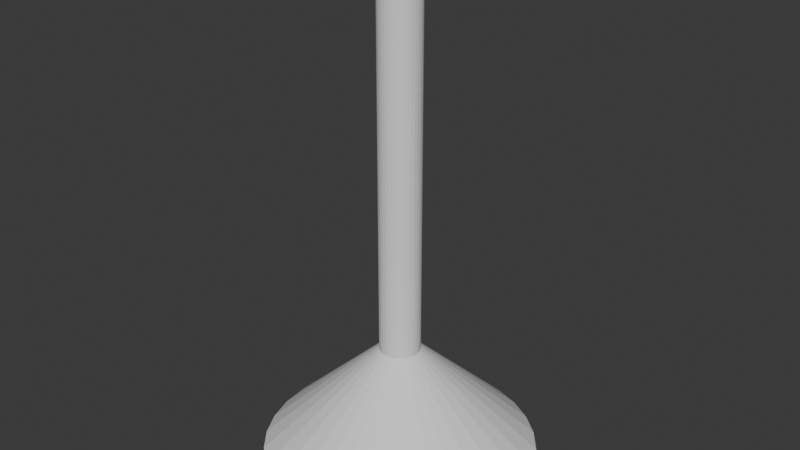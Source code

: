# Source: Lamp.blend  (saved by Blender 4.3.34; exported with 4.5.12 LTS)
import bpy
from mathutils import Matrix  # noqa: F401  (used for matrix-valued properties, if any)

bpy.ops.wm.read_factory_settings(use_empty=True)
scene = bpy.context.scene
scene.name = 'Scene'

# ---- collections
col_collection = bpy.data.collections.new('Collection'); scene.collection.children.link(col_collection)

# ---- world
world_world = bpy.data.worlds.new('World'); scene.world = world_world
world_world.use_nodes = True; world_world.node_tree.nodes.clear()
_N = world_world.node_tree.nodes; _L = world_world.node_tree.links
n0 = _N.new('ShaderNodeOutputWorld'); n0.name = 'World Output'; n0.location = (300, 300)
n1 = _N.new('ShaderNodeBackground'); n1.name = 'Background'; n1.location = (10, 300)
n1.inputs[0].default_value = (0.05088, 0.05088, 0.05088, 1.0)
_L.new(n1.outputs[0], n0.inputs[0])
n0.is_active_output = True
world_world.color = (0.05088, 0.05088, 0.05088)
world_world.sun_shadow_jitter_overblur = 0.0

# ---- meshes
me_cylinder = bpy.data.meshes.new('Cylinder')
me_cylinder.from_pydata([(0.0, 1.0, -1.0), (0.0, 1.0, 1.0), (0.1951, 0.9808, -1.0), (0.1951, 0.9808, 1.0), (0.3827, 0.9239, -1.0), (0.3827, 0.9239, 1.0), (0.5556, 0.8315, -1.0), (0.5556, 0.8315, 1.0), (0.7071, 0.7071, -1.0), (0.7071, 0.7071, 1.0), (0.8315, 0.5556, -1.0), (0.8315, 0.5556, 1.0), (0.9239, 0.3827, -1.0), (0.9239, 0.3827, 1.0), (0.9808, 0.1951, -1.0), (0.9808, 0.1951, 1.0), (1.0, 0.0, -1.0), (1.0, 0.0, 1.0), (0.9808, -0.1951, -1.0), (0.9808, -0.1951, 1.0), (0.9239, -0.3827, -1.0), (0.9239, -0.3827, 1.0), (0.8315, -0.5556, -1.0), (0.8315, -0.5556, 1.0), (0.7071, -0.7071, -1.0), (0.7071, -0.7071, 1.0), (0.5556, -0.8315, -1.0), (0.5556, -0.8315, 1.0), (0.3827, -0.9239, -1.0), (0.3827, -0.9239, 1.0), (0.1951, -0.9808, -1.0), (0.1951, -0.9808, 1.0), (0.0, -1.0, -1.0), (0.0, -1.0, 1.0), (-0.1951, -0.9808, -1.0), (-0.1951, -0.9808, 1.0), (-0.3827, -0.9239, -1.0), (-0.3827, -0.9239, 1.0), (-0.5556, -0.8315, -1.0), (-0.5556, -0.8315, 1.0), (-0.7071, -0.7071, -1.0), (-0.7071, -0.7071, 1.0), (-0.8315, -0.5556, -1.0), (-0.8315, -0.5556, 1.0), (-0.9239, -0.3827, -1.0), (-0.9239, -0.3827, 1.0), (-0.9808, -0.1951, -1.0), (-0.9808, -0.1951, 1.0), (-1.0, 0.0, -1.0), (-1.0, 0.0, 1.0), (-0.9808, 0.1951, -1.0), (-0.9808, 0.1951, 1.0), (-0.9239, 0.3827, -1.0), (-0.9239, 0.3827, 1.0), (-0.8315, 0.5556, -1.0), (-0.8315, 0.5556, 1.0), (-0.7071, 0.7071, -1.0), (-0.7071, 0.7071, 1.0), (-0.5556, 0.8315, -1.0), (-0.5556, 0.8315, 1.0), (-0.3827, 0.9239, -1.0), (-0.3827, 0.9239, 1.0), (-0.1951, 0.9808, -1.0), (-0.1951, 0.9808, 1.0), (-7.758e-07, 5.934, -1.594), (1.158, 5.82, -1.594), (2.271, 5.482, -1.594), (3.297, 4.934, -1.594), (4.196, 4.196, -1.594), (4.934, 3.297, -1.594), (5.482, 2.271, -1.594), (5.82, 1.158, -1.594), (5.934, 0.0, -1.594), (5.82, -1.158, -1.594), (5.482, -2.271, -1.594), (4.934, -3.297, -1.594), (4.196, -4.196, -1.594), (3.297, -4.934, -1.594), (2.271, -5.482, -1.594), (1.158, -5.82, -1.594), (-7.758e-07, -5.934, -1.594), (-1.158, -5.82, -1.594), (-2.271, -5.482, -1.594), (-3.297, -4.934, -1.594), (-4.196, -4.196, -1.594), (-4.934, -3.297, -1.594), (-5.482, -2.271, -1.594), (-5.82, -1.158, -1.594), (-5.934, 0.0, -1.594), (-5.82, 1.158, -1.594), (-5.482, 2.271, -1.594), (-4.934, 3.297, -1.594), (-4.196, 4.196, -1.594), (-3.297, 4.934, -1.594), (-2.271, 5.482, -1.594), (-1.158, 5.82, -1.594), (-7.758e-07, 6.769, -1.594), (1.321, 6.639, -1.594), (2.59, 6.254, -1.594), (3.761, 5.628, -1.594), (4.786, 4.786, -1.594), (5.628, 3.761, -1.594), (6.254, 2.59, -1.594), (6.639, 1.321, -1.594), (6.769, 0.0, -1.594), (6.639, -1.321, -1.594), (6.254, -2.59, -1.594), (5.628, -3.761, -1.594), (4.786, -4.786, -1.594), (3.761, -5.628, -1.594), (2.59, -6.254, -1.594), (1.321, -6.639, -1.594), (-7.758e-07, -6.769, -1.594), (-1.321, -6.639, -1.594), (-2.59, -6.254, -1.594), (-3.761, -5.628, -1.594), (-4.786, -4.786, -1.594), (-5.628, -3.761, -1.594), (-6.254, -2.59, -1.594), (-6.639, -1.321, -1.594), (-6.769, 0.0, -1.594), (-6.639, 1.321, -1.594), (-6.254, 2.59, -1.594), (-5.628, 3.761, -1.594), (-4.786, 4.786, -1.594), (-3.761, 5.628, -1.594), (-2.59, 6.254, -1.594), (-1.321, 6.639, -1.594), (-6.103e-07, 1.023, -1.042), (0.1996, 1.003, -1.042), (0.3915, 0.9452, -1.042), (0.5684, 0.8507, -1.042), (0.7234, 0.7234, -1.042), (0.8507, 0.5684, -1.042), (0.9452, 0.3915, -1.042), (1.003, 0.1996, -1.042), (1.023, 0.0, -1.042), (1.003, -0.1996, -1.042), (0.9452, -0.3915, -1.042), (0.8507, -0.5684, -1.042), (0.7234, -0.7234, -1.042), (0.5684, -0.8507, -1.042), (0.3915, -0.9452, -1.042), (0.1996, -1.003, -1.042), (-6.103e-07, -1.023, -1.042), (-0.1996, -1.003, -1.042), (-0.3915, -0.9452, -1.042), (-0.5684, -0.8507, -1.042), (-0.7234, -0.7234, -1.042), (-0.8507, -0.5684, -1.042), (-0.9452, -0.3915, -1.042), (-1.003, -0.1996, -1.042), (-1.023, 0.0, -1.042), (-1.003, 0.1996, -1.042), (-0.9452, 0.3915, -1.042), (-0.8507, 0.5684, -1.042), (-0.7234, 0.7234, -1.042), (-0.5684, 0.8507, -1.042), (-0.3915, 0.9452, -1.042), (-0.1996, 1.003, -1.042), (-5.373e-07, 0.6175, -1.163), (0.1205, 0.6057, -1.163), (0.2363, 0.5705, -1.163), (0.3431, 0.5135, -1.163), (0.4367, 0.4367, -1.163), (0.5135, 0.3431, -1.163), (0.5705, 0.2363, -1.163), (0.6057, 0.1205, -1.163), (0.6175, 3.437e-09, -1.163), (0.6057, -0.1205, -1.163), (0.5705, -0.2363, -1.163), (0.5135, -0.3431, -1.163), (0.4367, -0.4367, -1.163), (0.3431, -0.5135, -1.163), (0.2363, -0.5705, -1.163), (0.1205, -0.6057, -1.163), (-5.373e-07, -0.6175, -1.163), (-0.1205, -0.6057, -1.163), (-0.2363, -0.5705, -1.163), (-0.3431, -0.5135, -1.163), (-0.4367, -0.4367, -1.163), (-0.5135, -0.3431, -1.163), (-0.5705, -0.2363, -1.163), (-0.6057, -0.1205, -1.163), (-0.6175, 3.437e-09, -1.163), (-0.6057, 0.1205, -1.163), (-0.5705, 0.2363, -1.163), (-0.5135, 0.3431, -1.163), (-0.4367, 0.4367, -1.163), (-0.3431, 0.5135, -1.163), (-0.2363, 0.5705, -1.163), (-0.1205, 0.6057, -1.163), (-8.477e-07, 0.6175, -1.327), (0.1205, 0.6057, -1.327), (0.2363, 0.5705, -1.327), (0.3431, 0.5135, -1.327), (0.4367, 0.4367, -1.327), (0.5135, 0.3431, -1.327), (0.5705, 0.2363, -1.327), (0.6057, 0.1205, -1.327), (0.6175, 3.437e-09, -1.327), (0.6057, -0.1205, -1.327), (0.5705, -0.2363, -1.327), (0.5135, -0.3431, -1.327), (0.4367, -0.4367, -1.327), (0.3431, -0.5135, -1.327), (0.2363, -0.5705, -1.327), (0.1205, -0.6057, -1.327), (-8.477e-07, -0.6175, -1.327), (-0.1205, -0.6057, -1.327), (-0.2363, -0.5705, -1.327), (-0.3431, -0.5135, -1.327), (-0.4367, -0.4367, -1.327), (-0.5135, -0.3431, -1.327), (-0.5705, -0.2363, -1.327), (-0.6057, -0.1205, -1.327), (-0.6175, 3.437e-09, -1.327), (-0.6057, 0.1205, -1.327), (-0.5705, 0.2363, -1.327), (-0.5135, 0.3431, -1.327), (-0.4367, 0.4367, -1.327), (-0.3431, 0.5135, -1.327), (-0.2363, 0.5705, -1.327), (-0.1205, 0.6057, -1.327)], [], [(0, 1, 3, 2), (2, 3, 5, 4), (4, 5, 7, 6), (6, 7, 9, 8), (8, 9, 11, 10), (10, 11, 13, 12), (12, 13, 15, 14), (14, 15, 17, 16), (16, 17, 19, 18), (18, 19, 21, 20), (20, 21, 23, 22), (22, 23, 25, 24), (24, 25, 27, 26), (26, 27, 29, 28), (28, 29, 31, 30), (30, 31, 33, 32), (32, 33, 35, 34), (34, 35, 37, 36), (36, 37, 39, 38), (38, 39, 41, 40), (40, 41, 43, 42), (42, 43, 45, 44), (44, 45, 47, 46), (46, 47, 49, 48), (48, 49, 51, 50), (50, 51, 53, 52), (52, 53, 55, 54), (54, 55, 57, 56), (56, 57, 59, 58), (58, 59, 61, 60), (3, 1, 63, 61, 59, 57, 55, 53, 51, 49, 47, 45, 43, 41, 39, 37, 35, 33, 31, 29, 27, 25, 23, 21, 19, 17, 15, 13, 11, 9, 7, 5), (60, 61, 63, 62), (62, 63, 1, 0), (4, 6, 99, 98), (90, 91, 155, 154), (22, 24, 108, 107), (40, 42, 117, 116), (58, 60, 126, 125), (14, 16, 104, 103), (32, 34, 113, 112), (50, 52, 122, 121), (6, 8, 100, 99), (24, 26, 109, 108), (42, 44, 118, 117), (60, 62, 127, 126), (16, 18, 105, 104), (34, 36, 114, 113), (52, 54, 123, 122), (8, 10, 101, 100), (26, 28, 110, 109), (44, 46, 119, 118), (0, 2, 97, 96), (62, 0, 96, 127), (18, 20, 106, 105), (36, 38, 115, 114), (54, 56, 124, 123), (10, 12, 102, 101), (28, 30, 111, 110), (46, 48, 120, 119), (2, 4, 98, 97), (20, 22, 107, 106), (38, 40, 116, 115), (56, 58, 125, 124), (12, 14, 103, 102), (30, 32, 112, 111), (48, 50, 121, 120), (65, 64, 96, 97), (66, 65, 97, 98), (67, 66, 98, 99), (68, 67, 99, 100), (69, 68, 100, 101), (70, 69, 101, 102), (71, 70, 102, 103), (72, 71, 103, 104), (73, 72, 104, 105), (74, 73, 105, 106), (75, 74, 106, 107), (76, 75, 107, 108), (77, 76, 108, 109), (78, 77, 109, 110), (79, 78, 110, 111), (80, 79, 111, 112), (81, 80, 112, 113), (82, 81, 113, 114), (83, 82, 114, 115), (84, 83, 115, 116), (85, 84, 116, 117), (86, 85, 117, 118), (87, 86, 118, 119), (88, 87, 119, 120), (89, 88, 120, 121), (90, 89, 121, 122), (91, 90, 122, 123), (92, 91, 123, 124), (93, 92, 124, 125), (94, 93, 125, 126), (95, 94, 126, 127), (64, 95, 127, 96), (130, 131, 163, 162), (77, 78, 142, 141), (64, 65, 129, 128), (91, 92, 156, 155), (78, 79, 143, 142), (65, 66, 130, 129), (92, 93, 157, 156), (79, 80, 144, 143), (66, 67, 131, 130), (93, 94, 158, 157), (80, 81, 145, 144), (67, 68, 132, 131), (94, 95, 159, 158), (81, 82, 146, 145), (68, 69, 133, 132), (95, 64, 128, 159), (82, 83, 147, 146), (69, 70, 134, 133), (83, 84, 148, 147), (70, 71, 135, 134), (84, 85, 149, 148), (71, 72, 136, 135), (85, 86, 150, 149), (72, 73, 137, 136), (86, 87, 151, 150), (73, 74, 138, 137), (87, 88, 152, 151), (74, 75, 139, 138), (88, 89, 153, 152), (75, 76, 140, 139), (89, 90, 154, 153), (76, 77, 141, 140), (165, 166, 198, 197), (157, 158, 190, 189), (144, 145, 177, 176), (131, 132, 164, 163), (158, 159, 191, 190), (145, 146, 178, 177), (132, 133, 165, 164), (159, 128, 160, 191), (146, 147, 179, 178), (133, 134, 166, 165), (147, 148, 180, 179), (134, 135, 167, 166), (148, 149, 181, 180), (135, 136, 168, 167), (149, 150, 182, 181), (136, 137, 169, 168), (150, 151, 183, 182), (137, 138, 170, 169), (151, 152, 184, 183), (138, 139, 171, 170), (152, 153, 185, 184), (139, 140, 172, 171), (153, 154, 186, 185), (140, 141, 173, 172), (154, 155, 187, 186), (141, 142, 174, 173), (128, 129, 161, 160), (155, 156, 188, 187), (142, 143, 175, 174), (129, 130, 162, 161), (156, 157, 189, 188), (143, 144, 176, 175), (179, 180, 212, 211), (166, 167, 199, 198), (180, 181, 213, 212), (167, 168, 200, 199), (181, 182, 214, 213), (168, 169, 201, 200), (182, 183, 215, 214), (169, 170, 202, 201), (183, 184, 216, 215), (170, 171, 203, 202), (184, 185, 217, 216), (171, 172, 204, 203), (185, 186, 218, 217), (172, 173, 205, 204), (186, 187, 219, 218), (173, 174, 206, 205), (160, 161, 193, 192), (187, 188, 220, 219), (174, 175, 207, 206), (161, 162, 194, 193), (188, 189, 221, 220), (175, 176, 208, 207), (162, 163, 195, 194), (189, 190, 222, 221), (176, 177, 209, 208), (163, 164, 196, 195), (190, 191, 223, 222), (177, 178, 210, 209), (164, 165, 197, 196), (191, 160, 192, 223), (178, 179, 211, 210)])
_uv = me_cylinder.uv_layers.new(name='UVMap')
_uv.uv.foreach_set('vector', [1.0, 0.5, 1.0, 1.0, 0.9688, 1.0, 0.9688, 0.5, 0.9688, 0.5, 0.9688, 1.0, 0.9375, 1.0, 0.9375, 0.5, 0.9375, 0.5, 0.9375, 1.0, 0.9062, 1.0, 0.9062, 0.5, 0.9062, 0.5, 0.9062, 1.0, 0.875, 1.0, 0.875, 0.5, 0.875, 0.5, 0.875, 1.0, 0.8438, 1.0, 0.8438, 0.5, 0.8438, 0.5, 0.8438, 1.0, 0.8125, 1.0, 0.8125, 0.5, 0.8125, 0.5, 0.8125, 1.0, 0.7812, 1.0, 0.7812, 0.5, 0.7812, 0.5, 0.7812, 1.0, 0.75, 1.0, 0.75, 0.5, 0.75, 0.5, 0.75, 1.0, 0.7188, 1.0, 0.7188, 0.5, 0.7188, 0.5, 0.7188, 1.0, 0.6875, 1.0, 0.6875, 0.5, 0.6875, 0.5, 0.6875, 1.0, 0.6562, 1.0, 0.6562, 0.5, 0.6562, 0.5, 0.6562, 1.0, 0.625, 1.0, 0.625, 0.5, 0.625, 0.5, 0.625, 1.0, 0.5938, 1.0, 0.5938, 0.5, 0.5938, 0.5, 0.5938, 1.0, 0.5625, 1.0, 0.5625, 0.5, 0.5625, 0.5, 0.5625, 1.0, 0.5312, 1.0, 0.5312, 0.5, 0.5312, 0.5, 0.5312, 1.0, 0.5, 1.0, 0.5, 0.5, 0.5, 0.5, 0.5, 1.0, 0.4688, 1.0, 0.4688, 0.5, 0.4688, 0.5, 0.4688, 1.0, 0.4375, 1.0, 0.4375, 0.5, 0.4375, 0.5, 0.4375, 1.0, 0.4062, 1.0, 0.4062, 0.5, 0.4062, 0.5, 0.4062, 1.0, 0.375, 1.0, 0.375, 0.5, 0.375, 0.5, 0.375, 1.0, 0.3438, 1.0, 0.3438, 0.5, 0.3438, 0.5, 0.3438, 1.0, 0.3125, 1.0, 0.3125, 0.5, 0.3125, 0.5, 0.3125, 1.0, 0.2812, 1.0, 0.2812, 0.5, 0.2812, 0.5, 0.2812, 1.0, 0.25, 1.0, 0.25, 0.5, 0.25, 0.5, 0.25, 1.0, 0.2188, 1.0, 0.2188, 0.5, 0.2188, 0.5, 0.2188, 1.0, 0.1875, 1.0, 0.1875, 0.5, 0.1875, 0.5, 0.1875, 1.0, 0.1562, 1.0, 0.1562, 0.5, 0.1562, 0.5, 0.1562, 1.0, 0.125, 1.0, 0.125, 0.5, 0.125, 0.5, 0.125, 1.0, 0.09375, 1.0, 0.09375, 0.5, 0.09375, 0.5, 0.09375, 1.0, 0.0625, 1.0, 0.0625, 0.5, 0.2968, 0.4854, 0.25, 0.49, 0.2032, 0.4854, 0.1582, 0.4717, 0.1167, 0.4496, 0.08029, 0.4197, 0.05045, 0.3833, 0.02827, 0.3418, 0.01461, 0.2968, 0.01, 0.25, 0.01461, 0.2032, 0.02827, 0.1582, 0.05045, 0.1167, 0.08029, 0.08029, 0.1167, 0.05045, 0.1582, 0.02827, 0.2032, 0.01461, 0.25, 0.01, 0.2968, 0.01461, 0.3418, 0.02827, 0.3833, 0.05045, 0.4197, 0.08029, 0.4496, 0.1167, 0.4717, 0.1582, 0.4854, 0.2032, 0.49, 0.25, 0.4854, 0.2968, 0.4717, 0.3418, 0.4496, 0.3833, 0.4197, 0.4197, 0.3833, 0.4496, 0.3418, 0.4717, 0.0625, 0.5, 0.0625, 1.0, 0.03125, 1.0, 0.03125, 0.5, 0.03125, 0.5, 0.03125, 1.0, 0.0, 1.0, 0.0, 0.5, 0.9375, 0.5, 0.9062, 0.5, 0.9062, 0.5, 0.9375, 0.5, 0.5556, 0.3305, 0.5751, 0.3669, 0.5751, 0.3669, 0.5556, 0.3305, 0.6562, 0.5, 0.625, 0.5, 0.625, 0.5, 0.6562, 0.5, 0.375, 0.5, 0.3438, 0.5, 0.3438, 0.5, 0.375, 0.5, 0.09375, 0.5, 0.0625, 0.5, 0.0625, 0.5, 0.09375, 0.5, 0.7812, 0.5, 0.75, 0.5, 0.75, 0.5, 0.7812, 0.5, 0.5, 0.5, 0.4688, 0.5, 0.4688, 0.5, 0.5, 0.5, 0.2188, 0.5, 0.1875, 0.5, 0.1875, 0.5, 0.2188, 0.5, 0.9062, 0.5, 0.875, 0.5, 0.875, 0.5, 0.9062, 0.5, 0.625, 0.5, 0.5938, 0.5, 0.5938, 0.5, 0.625, 0.5, 0.3438, 0.5, 0.3125, 0.5, 0.3125, 0.5, 0.3438, 0.5, 0.0625, 0.5, 0.03125, 0.5, 0.03125, 0.5, 0.0625, 0.5, 0.75, 0.5, 0.7188, 0.5, 0.7188, 0.5, 0.75, 0.5, 0.4688, 0.5, 0.4375, 0.5, 0.4375, 0.5, 0.4688, 0.5, 0.1875, 0.5, 0.1562, 0.5, 0.1562, 0.5, 0.1875, 0.5, 0.875, 0.5, 0.8438, 0.5, 0.8438, 0.5, 0.875, 0.5, 0.5938, 0.5, 0.5625, 0.5, 0.5625, 0.5, 0.5938, 0.5, 0.3125, 0.5, 0.2812, 0.5, 0.2812, 0.5, 0.3125, 0.5, 1.0, 0.5, 0.9688, 0.5, 0.9688, 0.5, 1.0, 0.5, 0.03125, 0.5, 0.0, 0.5, 0.0, 0.5, 0.03125, 0.5, 0.7188, 0.5, 0.6875, 0.5, 0.6875, 0.5, 0.7188, 0.5, 0.4375, 0.5, 0.4062, 0.5, 0.4062, 0.5, 0.4375, 0.5, 0.1562, 0.5, 0.125, 0.5, 0.125, 0.5, 0.1562, 0.5, 0.8438, 0.5, 0.8125, 0.5, 0.8125, 0.5, 0.8438, 0.5, 0.5625, 0.5, 0.5312, 0.5, 0.5312, 0.5, 0.5625, 0.5, 0.2812, 0.5, 0.25, 0.5, 0.25, 0.5, 0.2812, 0.5, 0.9688, 0.5, 0.9375, 0.5, 0.9375, 0.5, 0.9688, 0.5, 0.6875, 0.5, 0.6562, 0.5, 0.6562, 0.5, 0.6875, 0.5, 0.4062, 0.5, 0.375, 0.5, 0.375, 0.5, 0.4062, 0.5, 0.125, 0.5, 0.09375, 0.5, 0.09375, 0.5, 0.125, 0.5, 0.8125, 0.5, 0.7812, 0.5, 0.7812, 0.5, 0.8125, 0.5, 0.5312, 0.5, 0.5, 0.5, 0.5, 0.5, 0.5312, 0.5, 0.25, 0.5, 0.2188, 0.5, 0.2188, 0.5, 0.25, 0.5, 0.791, 0.4564, 0.75, 0.4604, 0.75, 0.49, 0.7968, 0.4854, 0.8305, 0.4444, 0.791, 0.4564, 0.7968, 0.4854, 0.8418, 0.4717, 0.8669, 0.4249, 0.8305, 0.4444, 0.8418, 0.4717, 0.8833, 0.4496, 0.8988, 0.3988, 0.8669, 0.4249, 0.8833, 0.4496, 0.9197, 0.4197, 0.9249, 0.3669, 0.8988, 0.3988, 0.9197, 0.4197, 0.9496, 0.3833, 0.9444, 0.3305, 0.9249, 0.3669, 0.9496, 0.3833, 0.9717, 0.3418, 0.9564, 0.291, 0.9444, 0.3305, 0.9717, 0.3418, 0.9854, 0.2968, 0.9604, 0.25, 0.9564, 0.291, 0.9854, 0.2968, 0.99, 0.25, 0.9564, 0.209, 0.9604, 0.25, 0.99, 0.25, 0.9854, 0.2032, 0.9444, 0.1695, 0.9564, 0.209, 0.9854, 0.2032, 0.9717, 0.1582, 0.9249, 0.1331, 0.9444, 0.1695, 0.9717, 0.1582, 0.9496, 0.1167, 0.8988, 0.1012, 0.9249, 0.1331, 0.9496, 0.1167, 0.9197, 0.08029, 0.8669, 0.07506, 0.8988, 0.1012, 0.9197, 0.08029, 0.8833, 0.05045, 0.8305, 0.05562, 0.8669, 0.07506, 0.8833, 0.05045, 0.8418, 0.02827, 0.791, 0.04365, 0.8305, 0.05562, 0.8418, 0.02827, 0.7968, 0.01461, 0.75, 0.0396, 0.791, 0.04365, 0.7968, 0.01461, 0.75, 0.01, 0.709, 0.04365, 0.75, 0.0396, 0.75, 0.01, 0.7032, 0.01461, 0.6695, 0.05562, 0.709, 0.04365, 0.7032, 0.01461, 0.6582, 0.02827, 0.6331, 0.07506, 0.6695, 0.05562, 0.6582, 0.02827, 0.6167, 0.05045, 0.6012, 0.1012, 0.6331, 0.07506, 0.6167, 0.05045, 0.5803, 0.08029, 0.5751, 0.1331, 0.6012, 0.1012, 0.5803, 0.08029, 0.5504, 0.1167, 0.5556, 0.1695, 0.5751, 0.1331, 0.5504, 0.1167, 0.5283, 0.1582, 0.5436, 0.209, 0.5556, 0.1695, 0.5283, 0.1582, 0.5146, 0.2032, 0.5396, 0.25, 0.5436, 0.209, 0.5146, 0.2032, 0.51, 0.25, 0.5436, 0.291, 0.5396, 0.25, 0.51, 0.25, 0.5146, 0.2968, 0.5556, 0.3305, 0.5436, 0.291, 0.5146, 0.2968, 0.5283, 0.3418, 0.5751, 0.3669, 0.5556, 0.3305, 0.5283, 0.3418, 0.5504, 0.3833, 0.6012, 0.3988, 0.5751, 0.3669, 0.5504, 0.3833, 0.5803, 0.4197, 0.6331, 0.4249, 0.6012, 0.3988, 0.5803, 0.4197, 0.6167, 0.4496, 0.6695, 0.4444, 0.6331, 0.4249, 0.6167, 0.4496, 0.6582, 0.4717, 0.709, 0.4564, 0.6695, 0.4444, 0.6582, 0.4717, 0.7032, 0.4854, 0.75, 0.4604, 0.709, 0.4564, 0.7032, 0.4854, 0.75, 0.49, 0.8305, 0.4444, 0.8669, 0.4249, 0.8669, 0.4249, 0.8305, 0.4444, 0.8669, 0.07506, 0.8305, 0.05562, 0.8305, 0.05562, 0.8669, 0.07506, 0.75, 0.4604, 0.791, 0.4564, 0.791, 0.4564, 0.75, 0.4604, 0.5751, 0.3669, 0.6012, 0.3988, 0.6012, 0.3988, 0.5751, 0.3669, 0.8305, 0.05562, 0.791, 0.04365, 0.791, 0.04365, 0.8305, 0.05562, 0.791, 0.4564, 0.8305, 0.4444, 0.8305, 0.4444, 0.791, 0.4564, 0.6012, 0.3988, 0.6331, 0.4249, 0.6331, 0.4249, 0.6012, 0.3988, 0.791, 0.04365, 0.75, 0.0396, 0.75, 0.0396, 0.791, 0.04365, 0.8305, 0.4444, 0.8669, 0.4249, 0.8669, 0.4249, 0.8305, 0.4444, 0.6331, 0.4249, 0.6695, 0.4444, 0.6695, 0.4444, 0.6331, 0.4249, 0.75, 0.0396, 0.709, 0.04365, 0.709, 0.04365, 0.75, 0.0396, 0.8669, 0.4249, 0.8988, 0.3988, 0.8988, 0.3988, 0.8669, 0.4249, 0.6695, 0.4444, 0.709, 0.4564, 0.709, 0.4564, 0.6695, 0.4444, 0.709, 0.04365, 0.6695, 0.05562, 0.6695, 0.05562, 0.709, 0.04365, 0.8988, 0.3988, 0.9249, 0.3669, 0.9249, 0.3669, 0.8988, 0.3988, 0.709, 0.4564, 0.75, 0.4604, 0.75, 0.4604, 0.709, 0.4564, 0.6695, 0.05562, 0.6331, 0.07506, 0.6331, 0.07506, 0.6695, 0.05562, 0.9249, 0.3669, 0.9444, 0.3305, 0.9444, 0.3305, 0.9249, 0.3669, 0.6331, 0.07506, 0.6012, 0.1012, 0.6012, 0.1012, 0.6331, 0.07506, 0.9444, 0.3305, 0.9564, 0.291, 0.9564, 0.291, 0.9444, 0.3305, 0.6012, 0.1012, 0.5751, 0.1331, 0.5751, 0.1331, 0.6012, 0.1012, 0.9564, 0.291, 0.9604, 0.25, 0.9604, 0.25, 0.9564, 0.291, 0.5751, 0.1331, 0.5556, 0.1695, 0.5556, 0.1695, 0.5751, 0.1331, 0.9604, 0.25, 0.9564, 0.209, 0.9564, 0.209, 0.9604, 0.25, 0.5556, 0.1695, 0.5436, 0.209, 0.5436, 0.209, 0.5556, 0.1695, 0.9564, 0.209, 0.9444, 0.1695, 0.9444, 0.1695, 0.9564, 0.209, 0.5436, 0.209, 0.5396, 0.25, 0.5396, 0.25, 0.5436, 0.209, 0.9444, 0.1695, 0.9249, 0.1331, 0.9249, 0.1331, 0.9444, 0.1695, 0.5396, 0.25, 0.5436, 0.291, 0.5436, 0.291, 0.5396, 0.25, 0.9249, 0.1331, 0.8988, 0.1012, 0.8988, 0.1012, 0.9249, 0.1331, 0.5436, 0.291, 0.5556, 0.3305, 0.5556, 0.3305, 0.5436, 0.291, 0.8988, 0.1012, 0.8669, 0.07506, 0.8669, 0.07506, 0.8988, 0.1012, 0.9249, 0.3669, 0.9444, 0.3305, 0.9444, 0.3305, 0.9249, 0.3669, 0.6331, 0.4249, 0.6695, 0.4444, 0.6695, 0.4444, 0.6331, 0.4249, 0.75, 0.0396, 0.709, 0.04365, 0.709, 0.04365, 0.75, 0.0396, 0.8669, 0.4249, 0.8988, 0.3988, 0.8988, 0.3988, 0.8669, 0.4249, 0.6695, 0.4444, 0.709, 0.4564, 0.709, 0.4564, 0.6695, 0.4444, 0.709, 0.04365, 0.6695, 0.05562, 0.6695, 0.05562, 0.709, 0.04365, 0.8988, 0.3988, 0.9249, 0.3669, 0.9249, 0.3669, 0.8988, 0.3988, 0.709, 0.4564, 0.75, 0.4604, 0.75, 0.4604, 0.709, 0.4564, 0.6695, 0.05562, 0.6331, 0.07506, 0.6331, 0.07506, 0.6695, 0.05562, 0.9249, 0.3669, 0.9444, 0.3305, 0.9444, 0.3305, 0.9249, 0.3669, 0.6331, 0.07506, 0.6012, 0.1012, 0.6012, 0.1012, 0.6331, 0.07506, 0.9444, 0.3305, 0.9564, 0.291, 0.9564, 0.291, 0.9444, 0.3305, 0.6012, 0.1012, 0.5751, 0.1331, 0.5751, 0.1331, 0.6012, 0.1012, 0.9564, 0.291, 0.9604, 0.25, 0.9604, 0.25, 0.9564, 0.291, 0.5751, 0.1331, 0.5556, 0.1695, 0.5556, 0.1695, 0.5751, 0.1331, 0.9604, 0.25, 0.9564, 0.209, 0.9564, 0.209, 0.9604, 0.25, 0.5556, 0.1695, 0.5436, 0.209, 0.5436, 0.209, 0.5556, 0.1695, 0.9564, 0.209, 0.9444, 0.1695, 0.9444, 0.1695, 0.9564, 0.209, 0.5436, 0.209, 0.5396, 0.25, 0.5396, 0.25, 0.5436, 0.209, 0.9444, 0.1695, 0.9249, 0.1331, 0.9249, 0.1331, 0.9444, 0.1695, 0.5396, 0.25, 0.5436, 0.291, 0.5436, 0.291, 0.5396, 0.25, 0.9249, 0.1331, 0.8988, 0.1012, 0.8988, 0.1012, 0.9249, 0.1331, 0.5436, 0.291, 0.5556, 0.3305, 0.5556, 0.3305, 0.5436, 0.291, 0.8988, 0.1012, 0.8669, 0.07506, 0.8669, 0.07506, 0.8988, 0.1012, 0.5556, 0.3305, 0.5751, 0.3669, 0.5751, 0.3669, 0.5556, 0.3305, 0.8669, 0.07506, 0.8305, 0.05562, 0.8305, 0.05562, 0.8669, 0.07506, 0.75, 0.4604, 0.791, 0.4564, 0.791, 0.4564, 0.75, 0.4604, 0.5751, 0.3669, 0.6012, 0.3988, 0.6012, 0.3988, 0.5751, 0.3669, 0.8305, 0.05562, 0.791, 0.04365, 0.791, 0.04365, 0.8305, 0.05562, 0.791, 0.4564, 0.8305, 0.4444, 0.8305, 0.4444, 0.791, 0.4564, 0.6012, 0.3988, 0.6331, 0.4249, 0.6331, 0.4249, 0.6012, 0.3988, 0.791, 0.04365, 0.75, 0.0396, 0.75, 0.0396, 0.791, 0.04365, 0.6331, 0.07506, 0.6012, 0.1012, 0.6012, 0.1012, 0.6331, 0.07506, 0.9444, 0.3305, 0.9564, 0.291, 0.9564, 0.291, 0.9444, 0.3305, 0.6012, 0.1012, 0.5751, 0.1331, 0.5751, 0.1331, 0.6012, 0.1012, 0.9564, 0.291, 0.9604, 0.25, 0.9604, 0.25, 0.9564, 0.291, 0.5751, 0.1331, 0.5556, 0.1695, 0.5556, 0.1695, 0.5751, 0.1331, 0.9604, 0.25, 0.9564, 0.209, 0.9564, 0.209, 0.9604, 0.25, 0.5556, 0.1695, 0.5436, 0.209, 0.5436, 0.209, 0.5556, 0.1695, 0.9564, 0.209, 0.9444, 0.1695, 0.9444, 0.1695, 0.9564, 0.209, 0.5436, 0.209, 0.5396, 0.25, 0.5396, 0.25, 0.5436, 0.209, 0.9444, 0.1695, 0.9249, 0.1331, 0.9249, 0.1331, 0.9444, 0.1695, 0.5396, 0.25, 0.5436, 0.291, 0.5436, 0.291, 0.5396, 0.25, 0.9249, 0.1331, 0.8988, 0.1012, 0.8988, 0.1012, 0.9249, 0.1331, 0.5436, 0.291, 0.5556, 0.3305, 0.5556, 0.3305, 0.5436, 0.291, 0.8988, 0.1012, 0.8669, 0.07506, 0.8669, 0.07506, 0.8988, 0.1012, 0.5556, 0.3305, 0.5751, 0.3669, 0.5751, 0.3669, 0.5556, 0.3305, 0.8669, 0.07506, 0.8305, 0.05562, 0.8305, 0.05562, 0.8669, 0.07506, 0.75, 0.4604, 0.791, 0.4564, 0.791, 0.4564, 0.75, 0.4604, 0.5751, 0.3669, 0.6012, 0.3988, 0.6012, 0.3988, 0.5751, 0.3669, 0.8305, 0.05562, 0.791, 0.04365, 0.791, 0.04365, 0.8305, 0.05562, 0.791, 0.4564, 0.8305, 0.4444, 0.8305, 0.4444, 0.791, 0.4564, 0.6012, 0.3988, 0.6331, 0.4249, 0.6331, 0.4249, 0.6012, 0.3988, 0.791, 0.04365, 0.75, 0.0396, 0.75, 0.0396, 0.791, 0.04365, 0.8305, 0.4444, 0.8669, 0.4249, 0.8669, 0.4249, 0.8305, 0.4444, 0.6331, 0.4249, 0.6695, 0.4444, 0.6695, 0.4444, 0.6331, 0.4249, 0.75, 0.0396, 0.709, 0.04365, 0.709, 0.04365, 0.75, 0.0396, 0.8669, 0.4249, 0.8988, 0.3988, 0.8988, 0.3988, 0.8669, 0.4249, 0.6695, 0.4444, 0.709, 0.4564, 0.709, 0.4564, 0.6695, 0.4444, 0.709, 0.04365, 0.6695, 0.05562, 0.6695, 0.05562, 0.709, 0.04365, 0.8988, 0.3988, 0.9249, 0.3669, 0.9249, 0.3669, 0.8988, 0.3988, 0.709, 0.4564, 0.75, 0.4604, 0.75, 0.4604, 0.709, 0.4564, 0.6695, 0.05562, 0.6331, 0.07506, 0.6331, 0.07506, 0.6695, 0.05562])
me_cylinder.update()
me_cylinder_001 = bpy.data.meshes.new('Cylinder.001')
me_cylinder_001.from_pydata([(-8.477e-07, 0.6175, -1.327), (0.1205, 0.6057, -1.327), (0.2363, 0.5705, -1.327), (0.3431, 0.5135, -1.327), (0.4367, 0.4367, -1.327), (0.5135, 0.3431, -1.327), (0.5705, 0.2363, -1.327), (0.6057, 0.1205, -1.327), (0.6175, 3.437e-09, -1.327), (0.6057, -0.1205, -1.327), (0.5705, -0.2363, -1.327), (0.5135, -0.3431, -1.327), (0.4367, -0.4367, -1.327), (0.3431, -0.5135, -1.327), (0.2363, -0.5705, -1.327), (0.1205, -0.6057, -1.327), (-8.477e-07, -0.6175, -1.327), (-0.1205, -0.6057, -1.327), (-0.2363, -0.5705, -1.327), (-0.3431, -0.5135, -1.327), (-0.4367, -0.4367, -1.327), (-0.5135, -0.3431, -1.327), (-0.5705, -0.2363, -1.327), (-0.6057, -0.1205, -1.327), (-0.6175, 3.437e-09, -1.327), (-0.6057, 0.1205, -1.327), (-0.5705, 0.2363, -1.327), (-0.5135, 0.3431, -1.327), (-0.4367, 0.4367, -1.327), (-0.3431, 0.5135, -1.327), (-0.2363, 0.5705, -1.327), (-0.1205, 0.6057, -1.327), (-1.179e-06, 0.9621, -1.372), (0.1877, 0.9436, -1.372), (0.3682, 0.8888, -1.372), (0.5345, 0.7999, -1.372), (0.6803, 0.6803, -1.372), (0.7999, 0.5345, -1.372), (0.8888, 0.3682, -1.372), (0.9436, 0.1877, -1.372), (0.9621, 6.564e-09, -1.372), (0.9436, -0.1877, -1.372), (0.8888, -0.3682, -1.372), (0.7999, -0.5345, -1.372), (0.6803, -0.6803, -1.372), (0.5345, -0.7999, -1.372), (0.3682, -0.8888, -1.372), (0.1877, -0.9436, -1.372), (-1.179e-06, -0.9621, -1.372), (-0.1877, -0.9436, -1.372), (-0.3682, -0.8888, -1.372), (-0.5345, -0.7999, -1.372), (-0.6803, -0.6803, -1.372), (-0.7999, -0.5345, -1.372), (-0.8888, -0.3682, -1.372), (-0.9436, -0.1877, -1.372), (-0.9621, 6.564e-09, -1.372), (-0.9436, 0.1877, -1.372), (-0.8888, 0.3682, -1.372), (-0.7999, 0.5345, -1.372), (-0.6803, 0.6803, -1.372), (-0.5345, 0.7999, -1.372), (-0.3682, 0.8888, -1.372), (-0.1877, 0.9436, -1.372), (-1.229e-06, 0.9621, -1.484), (0.1877, 0.9436, -1.484), (0.3682, 0.8888, -1.484), (0.5345, 0.7999, -1.484), (0.6803, 0.6803, -1.484), (0.7999, 0.5345, -1.484), (0.8888, 0.3682, -1.484), (0.9436, 0.1877, -1.484), (0.9621, 6.564e-09, -1.484), (0.9436, -0.1877, -1.484), (0.8888, -0.3682, -1.484), (0.7999, -0.5345, -1.484), (0.6803, -0.6803, -1.484), (0.5345, -0.7999, -1.484), (0.3682, -0.8888, -1.484), (0.1877, -0.9436, -1.484), (-1.229e-06, -0.9621, -1.484), (-0.1877, -0.9436, -1.484), (-0.3682, -0.8888, -1.484), (-0.5345, -0.7999, -1.484), (-0.6803, -0.6803, -1.484), (-0.7999, -0.5345, -1.484), (-0.8888, -0.3682, -1.484), (-0.9436, -0.1877, -1.484), (-0.9621, 6.564e-09, -1.484), (-0.9436, 0.1877, -1.484), (-0.8888, 0.3682, -1.484), (-0.7999, 0.5345, -1.484), (-0.6803, 0.6803, -1.484), (-0.5345, 0.7999, -1.484), (-0.3682, 0.8888, -1.484), (-0.1877, 0.9436, -1.484), (-1.409e-06, 0.5453, -1.539), (0.1064, 0.5349, -1.539), (0.2087, 0.5038, -1.539), (0.303, 0.4534, -1.539), (0.3856, 0.3856, -1.539), (0.4534, 0.303, -1.539), (0.5038, 0.2087, -1.539), (0.5349, 0.1064, -1.539), (0.5453, -9.741e-10, -1.539), (0.5349, -0.1064, -1.539), (0.5038, -0.2087, -1.539), (0.4534, -0.303, -1.539), (0.3856, -0.3856, -1.539), (0.303, -0.4534, -1.539), (0.2087, -0.5038, -1.539), (0.1064, -0.5349, -1.539), (-1.409e-06, -0.5453, -1.539), (-0.1064, -0.5349, -1.539), (-0.2087, -0.5038, -1.539), (-0.303, -0.4534, -1.539), (-0.3856, -0.3856, -1.539), (-0.4534, -0.303, -1.539), (-0.5038, -0.2087, -1.539), (-0.5349, -0.1064, -1.539), (-0.5453, -9.741e-10, -1.539), (-0.5349, 0.1064, -1.539), (-0.5038, 0.2087, -1.539), (-0.4534, 0.303, -1.539), (-0.3856, 0.3856, -1.539), (-0.303, 0.4534, -1.539), (-0.2087, 0.5038, -1.539), (-0.1064, 0.5349, -1.539)], [], [(8, 9, 41, 40), (43, 44, 76, 75), (22, 23, 55, 54), (9, 10, 42, 41), (23, 24, 56, 55), (10, 11, 43, 42), (24, 25, 57, 56), (11, 12, 44, 43), (25, 26, 58, 57), (12, 13, 45, 44), (26, 27, 59, 58), (13, 14, 46, 45), (0, 1, 33, 32), (27, 28, 60, 59), (14, 15, 47, 46), (1, 2, 34, 33), (28, 29, 61, 60), (15, 16, 48, 47), (2, 3, 35, 34), (29, 30, 62, 61), (16, 17, 49, 48), (3, 4, 36, 35), (30, 31, 63, 62), (17, 18, 50, 49), (4, 5, 37, 36), (31, 0, 32, 63), (18, 19, 51, 50), (5, 6, 38, 37), (19, 20, 52, 51), (6, 7, 39, 38), (20, 21, 53, 52), (7, 8, 40, 39), (21, 22, 54, 53), (78, 79, 111, 110), (57, 58, 90, 89), (44, 45, 77, 76), (58, 59, 91, 90), (45, 46, 78, 77), (32, 33, 65, 64), (59, 60, 92, 91), (46, 47, 79, 78), (33, 34, 66, 65), (60, 61, 93, 92), (47, 48, 80, 79), (34, 35, 67, 66), (61, 62, 94, 93), (48, 49, 81, 80), (35, 36, 68, 67), (62, 63, 95, 94), (49, 50, 82, 81), (36, 37, 69, 68), (63, 32, 64, 95), (50, 51, 83, 82), (37, 38, 70, 69), (51, 52, 84, 83), (38, 39, 71, 70), (52, 53, 85, 84), (39, 40, 72, 71), (53, 54, 86, 85), (40, 41, 73, 72), (54, 55, 87, 86), (41, 42, 74, 73), (55, 56, 88, 87), (42, 43, 75, 74), (56, 57, 89, 88), (96, 97, 98, 99, 100, 101, 102, 103, 104, 105, 106, 107, 108, 109, 110, 111, 112, 113, 114, 115, 116, 117, 118, 119, 120, 121, 122, 123, 124, 125, 126, 127), (65, 66, 98, 97), (92, 93, 125, 124), (79, 80, 112, 111), (66, 67, 99, 98), (93, 94, 126, 125), (80, 81, 113, 112), (67, 68, 100, 99), (94, 95, 127, 126), (81, 82, 114, 113), (68, 69, 101, 100), (95, 64, 96, 127), (82, 83, 115, 114), (69, 70, 102, 101), (83, 84, 116, 115), (70, 71, 103, 102), (84, 85, 117, 116), (71, 72, 104, 103), (85, 86, 118, 117), (72, 73, 105, 104), (86, 87, 119, 118), (73, 74, 106, 105), (87, 88, 120, 119), (74, 75, 107, 106), (88, 89, 121, 120), (75, 76, 108, 107), (89, 90, 122, 121), (76, 77, 109, 108), (90, 91, 123, 122), (77, 78, 110, 109), (64, 65, 97, 96), (91, 92, 124, 123)])
_uv = me_cylinder_001.uv_layers.new(name='UVMap')
_uv.uv.foreach_set('vector', [0.9604, 0.25, 0.9564, 0.209, 0.9564, 0.209, 0.9604, 0.25, 0.9249, 0.1331, 0.8988, 0.1012, 0.8988, 0.1012, 0.9249, 0.1331, 0.5556, 0.1695, 0.5436, 0.209, 0.5436, 0.209, 0.5556, 0.1695, 0.9564, 0.209, 0.9444, 0.1695, 0.9444, 0.1695, 0.9564, 0.209, 0.5436, 0.209, 0.5396, 0.25, 0.5396, 0.25, 0.5436, 0.209, 0.9444, 0.1695, 0.9249, 0.1331, 0.9249, 0.1331, 0.9444, 0.1695, 0.5396, 0.25, 0.5436, 0.291, 0.5436, 0.291, 0.5396, 0.25, 0.9249, 0.1331, 0.8988, 0.1012, 0.8988, 0.1012, 0.9249, 0.1331, 0.5436, 0.291, 0.5556, 0.3305, 0.5556, 0.3305, 0.5436, 0.291, 0.8988, 0.1012, 0.8669, 0.07506, 0.8669, 0.07506, 0.8988, 0.1012, 0.5556, 0.3305, 0.5751, 0.3669, 0.5751, 0.3669, 0.5556, 0.3305, 0.8669, 0.07506, 0.8305, 0.05562, 0.8305, 0.05562, 0.8669, 0.07506, 0.75, 0.4604, 0.791, 0.4564, 0.791, 0.4564, 0.75, 0.4604, 0.5751, 0.3669, 0.6012, 0.3988, 0.6012, 0.3988, 0.5751, 0.3669, 0.8305, 0.05562, 0.791, 0.04365, 0.791, 0.04365, 0.8305, 0.05562, 0.791, 0.4564, 0.8305, 0.4444, 0.8305, 0.4444, 0.791, 0.4564, 0.6012, 0.3988, 0.6331, 0.4249, 0.6331, 0.4249, 0.6012, 0.3988, 0.791, 0.04365, 0.75, 0.0396, 0.75, 0.0396, 0.791, 0.04365, 0.8305, 0.4444, 0.8669, 0.4249, 0.8669, 0.4249, 0.8305, 0.4444, 0.6331, 0.4249, 0.6695, 0.4444, 0.6695, 0.4444, 0.6331, 0.4249, 0.75, 0.0396, 0.709, 0.04365, 0.709, 0.04365, 0.75, 0.0396, 0.8669, 0.4249, 0.8988, 0.3988, 0.8988, 0.3988, 0.8669, 0.4249, 0.6695, 0.4444, 0.709, 0.4564, 0.709, 0.4564, 0.6695, 0.4444, 0.709, 0.04365, 0.6695, 0.05562, 0.6695, 0.05562, 0.709, 0.04365, 0.8988, 0.3988, 0.9249, 0.3669, 0.9249, 0.3669, 0.8988, 0.3988, 0.709, 0.4564, 0.75, 0.4604, 0.75, 0.4604, 0.709, 0.4564, 0.6695, 0.05562, 0.6331, 0.07506, 0.6331, 0.07506, 0.6695, 0.05562, 0.9249, 0.3669, 0.9444, 0.3305, 0.9444, 0.3305, 0.9249, 0.3669, 0.6331, 0.07506, 0.6012, 0.1012, 0.6012, 0.1012, 0.6331, 0.07506, 0.9444, 0.3305, 0.9564, 0.291, 0.9564, 0.291, 0.9444, 0.3305, 0.6012, 0.1012, 0.5751, 0.1331, 0.5751, 0.1331, 0.6012, 0.1012, 0.9564, 0.291, 0.9604, 0.25, 0.9604, 0.25, 0.9564, 0.291, 0.5751, 0.1331, 0.5556, 0.1695, 0.5556, 0.1695, 0.5751, 0.1331, 0.8305, 0.05562, 0.791, 0.04365, 0.791, 0.04365, 0.8305, 0.05562, 0.5436, 0.291, 0.5556, 0.3305, 0.5556, 0.3305, 0.5436, 0.291, 0.8988, 0.1012, 0.8669, 0.07506, 0.8669, 0.07506, 0.8988, 0.1012, 0.5556, 0.3305, 0.5751, 0.3669, 0.5751, 0.3669, 0.5556, 0.3305, 0.8669, 0.07506, 0.8305, 0.05562, 0.8305, 0.05562, 0.8669, 0.07506, 0.75, 0.4604, 0.791, 0.4564, 0.791, 0.4564, 0.75, 0.4604, 0.5751, 0.3669, 0.6012, 0.3988, 0.6012, 0.3988, 0.5751, 0.3669, 0.8305, 0.05562, 0.791, 0.04365, 0.791, 0.04365, 0.8305, 0.05562, 0.791, 0.4564, 0.8305, 0.4444, 0.8305, 0.4444, 0.791, 0.4564, 0.6012, 0.3988, 0.6331, 0.4249, 0.6331, 0.4249, 0.6012, 0.3988, 0.791, 0.04365, 0.75, 0.0396, 0.75, 0.0396, 0.791, 0.04365, 0.8305, 0.4444, 0.8669, 0.4249, 0.8669, 0.4249, 0.8305, 0.4444, 0.6331, 0.4249, 0.6695, 0.4444, 0.6695, 0.4444, 0.6331, 0.4249, 0.75, 0.0396, 0.709, 0.04365, 0.709, 0.04365, 0.75, 0.0396, 0.8669, 0.4249, 0.8988, 0.3988, 0.8988, 0.3988, 0.8669, 0.4249, 0.6695, 0.4444, 0.709, 0.4564, 0.709, 0.4564, 0.6695, 0.4444, 0.709, 0.04365, 0.6695, 0.05562, 0.6695, 0.05562, 0.709, 0.04365, 0.8988, 0.3988, 0.9249, 0.3669, 0.9249, 0.3669, 0.8988, 0.3988, 0.709, 0.4564, 0.75, 0.4604, 0.75, 0.4604, 0.709, 0.4564, 0.6695, 0.05562, 0.6331, 0.07506, 0.6331, 0.07506, 0.6695, 0.05562, 0.9249, 0.3669, 0.9444, 0.3305, 0.9444, 0.3305, 0.9249, 0.3669, 0.6331, 0.07506, 0.6012, 0.1012, 0.6012, 0.1012, 0.6331, 0.07506, 0.9444, 0.3305, 0.9564, 0.291, 0.9564, 0.291, 0.9444, 0.3305, 0.6012, 0.1012, 0.5751, 0.1331, 0.5751, 0.1331, 0.6012, 0.1012, 0.9564, 0.291, 0.9604, 0.25, 0.9604, 0.25, 0.9564, 0.291, 0.5751, 0.1331, 0.5556, 0.1695, 0.5556, 0.1695, 0.5751, 0.1331, 0.9604, 0.25, 0.9564, 0.209, 0.9564, 0.209, 0.9604, 0.25, 0.5556, 0.1695, 0.5436, 0.209, 0.5436, 0.209, 0.5556, 0.1695, 0.9564, 0.209, 0.9444, 0.1695, 0.9444, 0.1695, 0.9564, 0.209, 0.5436, 0.209, 0.5396, 0.25, 0.5396, 0.25, 0.5436, 0.209, 0.9444, 0.1695, 0.9249, 0.1331, 0.9249, 0.1331, 0.9444, 0.1695, 0.5396, 0.25, 0.5436, 0.291, 0.5436, 0.291, 0.5396, 0.25, 0.75, 0.4604, 0.791, 0.4564, 0.8305, 0.4444, 0.8669, 0.4249, 0.8988, 0.3988, 0.9249, 0.3669, 0.9444, 0.3305, 0.9564, 0.291, 0.9604, 0.25, 0.9564, 0.209, 0.9444, 0.1695, 0.9249, 0.1331, 0.8988, 0.1012, 0.8669, 0.07506, 0.8305, 0.05562, 0.791, 0.04365, 0.75, 0.0396, 0.709, 0.04365, 0.6695, 0.05562, 0.6331, 0.07506, 0.6012, 0.1012, 0.5751, 0.1331, 0.5556, 0.1695, 0.5436, 0.209, 0.5396, 0.25, 0.5436, 0.291, 0.5556, 0.3305, 0.5751, 0.3669, 0.6012, 0.3988, 0.6331, 0.4249, 0.6695, 0.4444, 0.709, 0.4564, 0.791, 0.4564, 0.8305, 0.4444, 0.8305, 0.4444, 0.791, 0.4564, 0.6012, 0.3988, 0.6331, 0.4249, 0.6331, 0.4249, 0.6012, 0.3988, 0.791, 0.04365, 0.75, 0.0396, 0.75, 0.0396, 0.791, 0.04365, 0.8305, 0.4444, 0.8669, 0.4249, 0.8669, 0.4249, 0.8305, 0.4444, 0.6331, 0.4249, 0.6695, 0.4444, 0.6695, 0.4444, 0.6331, 0.4249, 0.75, 0.0396, 0.709, 0.04365, 0.709, 0.04365, 0.75, 0.0396, 0.8669, 0.4249, 0.8988, 0.3988, 0.8988, 0.3988, 0.8669, 0.4249, 0.6695, 0.4444, 0.709, 0.4564, 0.709, 0.4564, 0.6695, 0.4444, 0.709, 0.04365, 0.6695, 0.05562, 0.6695, 0.05562, 0.709, 0.04365, 0.8988, 0.3988, 0.9249, 0.3669, 0.9249, 0.3669, 0.8988, 0.3988, 0.709, 0.4564, 0.75, 0.4604, 0.75, 0.4604, 0.709, 0.4564, 0.6695, 0.05562, 0.6331, 0.07506, 0.6331, 0.07506, 0.6695, 0.05562, 0.9249, 0.3669, 0.9444, 0.3305, 0.9444, 0.3305, 0.9249, 0.3669, 0.6331, 0.07506, 0.6012, 0.1012, 0.6012, 0.1012, 0.6331, 0.07506, 0.9444, 0.3305, 0.9564, 0.291, 0.9564, 0.291, 0.9444, 0.3305, 0.6012, 0.1012, 0.5751, 0.1331, 0.5751, 0.1331, 0.6012, 0.1012, 0.9564, 0.291, 0.9604, 0.25, 0.9604, 0.25, 0.9564, 0.291, 0.5751, 0.1331, 0.5556, 0.1695, 0.5556, 0.1695, 0.5751, 0.1331, 0.9604, 0.25, 0.9564, 0.209, 0.9564, 0.209, 0.9604, 0.25, 0.5556, 0.1695, 0.5436, 0.209, 0.5436, 0.209, 0.5556, 0.1695, 0.9564, 0.209, 0.9444, 0.1695, 0.9444, 0.1695, 0.9564, 0.209, 0.5436, 0.209, 0.5396, 0.25, 0.5396, 0.25, 0.5436, 0.209, 0.9444, 0.1695, 0.9249, 0.1331, 0.9249, 0.1331, 0.9444, 0.1695, 0.5396, 0.25, 0.5436, 0.291, 0.5436, 0.291, 0.5396, 0.25, 0.9249, 0.1331, 0.8988, 0.1012, 0.8988, 0.1012, 0.9249, 0.1331, 0.5436, 0.291, 0.5556, 0.3305, 0.5556, 0.3305, 0.5436, 0.291, 0.8988, 0.1012, 0.8669, 0.07506, 0.8669, 0.07506, 0.8988, 0.1012, 0.5556, 0.3305, 0.5751, 0.3669, 0.5751, 0.3669, 0.5556, 0.3305, 0.8669, 0.07506, 0.8305, 0.05562, 0.8305, 0.05562, 0.8669, 0.07506, 0.75, 0.4604, 0.791, 0.4564, 0.791, 0.4564, 0.75, 0.4604, 0.5751, 0.3669, 0.6012, 0.3988, 0.6012, 0.3988, 0.5751, 0.3669])
me_cylinder_001.update()

# ---- objects
ob_cylinder = bpy.data.objects.new('Cylinder', me_cylinder)
ob_cylinder_001 = bpy.data.objects.new('Cylinder.001', me_cylinder_001)

# ---- transforms, parenting, visibility, modifiers, constraints
ob_cylinder.location = (0.0, 0.0, 2.236)
ob_cylinder.scale = (0.1074, 0.1074, 1.0)
ob_cylinder_001.location = (0.0, 0.0, 2.236)
ob_cylinder_001.scale = (0.1074, 0.1074, 1.0)

# ---- collection membership
col_collection.objects.link(ob_cylinder)
col_collection.objects.link(ob_cylinder_001)

# ---- scene / render settings (as saved in the file)
scene.frame_start = 1; scene.frame_end = 250; scene.frame_set(1)
scene.render.engine = 'BLENDER_EEVEE_NEXT'
bpy.context.view_layer.update()

# ---- added for rendering (the .blend has no active camera and no usable light): camera, sun
cam_auto = bpy.data.cameras.new('AutoCamera')
cam_auto.lens = 50.0
cam_auto.sensor_width = 36.0
cam_auto.clip_end = 1000.0
ob_auto_camera = bpy.data.objects.new('AutoCamera', cam_auto)
scene.collection.objects.link(ob_auto_camera)
ob_auto_camera.location = (3.06296, -3.67556, 4.38882)
ob_auto_camera.rotation_euler = (1.09748, -7.21219e-08, 0.694738)
scene.camera = ob_auto_camera
light_auto_sun = bpy.data.lights.new('AutoSun', 'SUN')
light_auto_sun.energy = 3.0
light_auto_sun.angle = 0.0523599
ob_auto_sun = bpy.data.objects.new('AutoSun', light_auto_sun)
scene.collection.objects.link(ob_auto_sun)
ob_auto_sun.rotation_euler = (0.872665, 0.174533, 0.523599)
bpy.context.view_layer.update()
